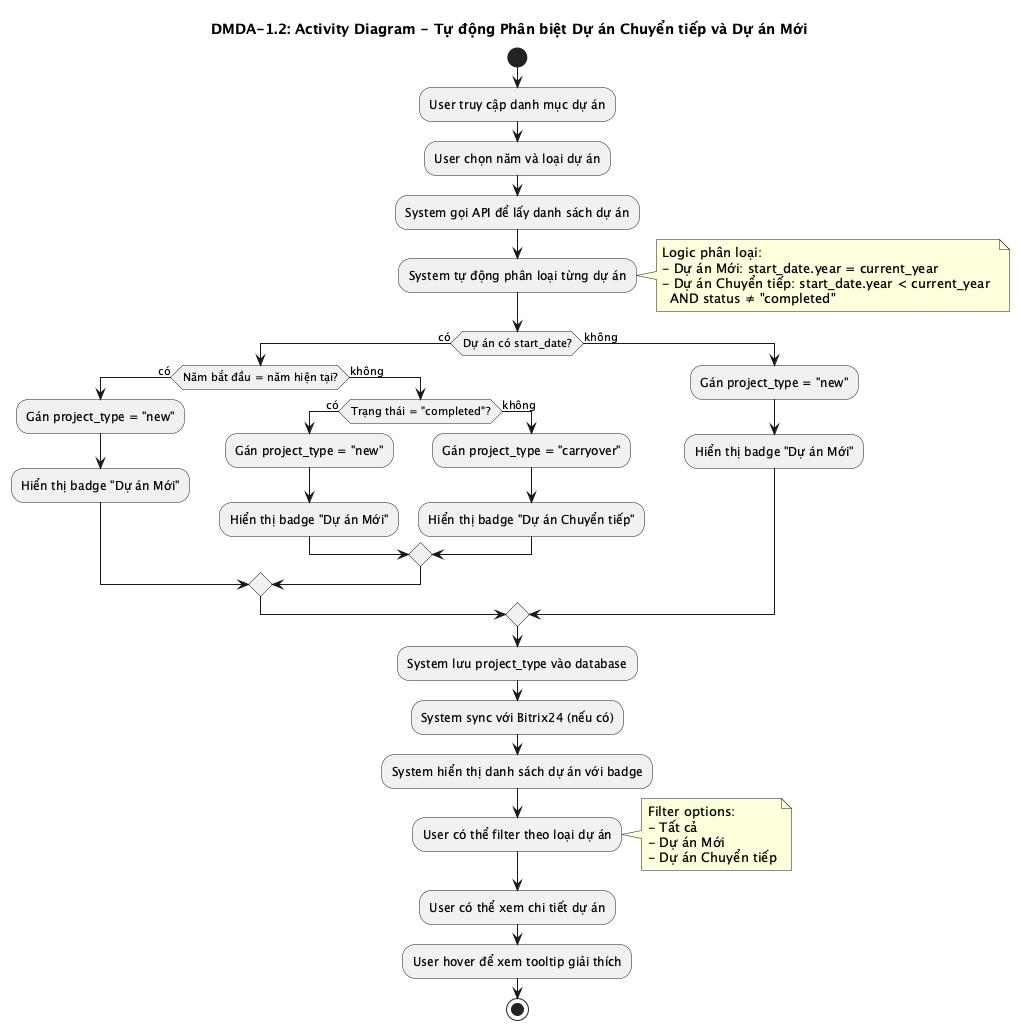

The diagram above was rendered by PlantUML. Its source (embedded in the PNG):
@startuml DMDA-1.2 Activity Diagram

title DMDA-1.2: Activity Diagram - Tự động Phân biệt Dự án Chuyển tiếp và Dự án Mới

start

:User truy cập danh mục dự án;

:User chọn năm và loại dự án;

:System gọi API để lấy danh sách dự án;

:System tự động phân loại từng dự án;
note right
  Logic phân loại:
  - Dự án Mới: start_date.year = current_year
  - Dự án Chuyển tiếp: start_date.year < current_year 
    AND status ≠ "completed"
end note

if (Dự án có start_date?) then (có)
  if (Năm bắt đầu = năm hiện tại?) then (có)
    :Gán project_type = "new";
    :Hiển thị badge "Dự án Mới";
  else (không)
    if (Trạng thái = "completed"?) then (có)
      :Gán project_type = "new";
      :Hiển thị badge "Dự án Mới";
    else (không)
      :Gán project_type = "carryover";
      :Hiển thị badge "Dự án Chuyển tiếp";
    endif
  endif
else (không)
  :Gán project_type = "new";
  :Hiển thị badge "Dự án Mới";
endif

:System lưu project_type vào database;

:System sync với Bitrix24 (nếu có);

:System hiển thị danh sách dự án với badge;

:User có thể filter theo loại dự án;
note right
  Filter options:
  - Tất cả
  - Dự án Mới
  - Dự án Chuyển tiếp
end note

:User có thể xem chi tiết dự án;

:User hover để xem tooltip giải thích;

stop

@enduml